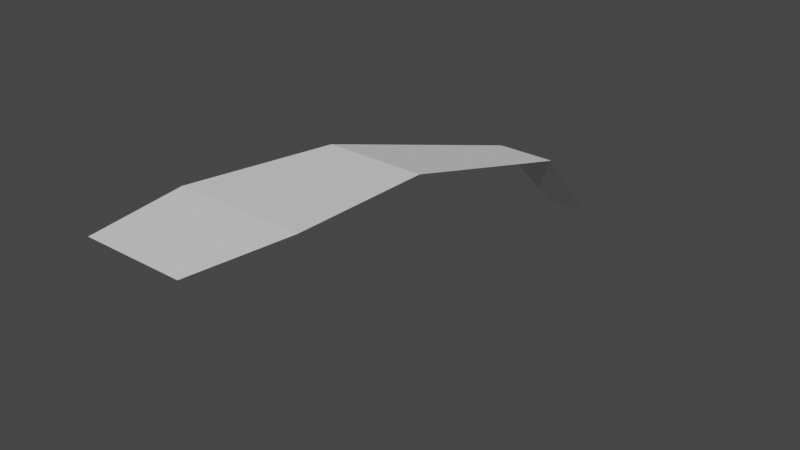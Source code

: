 # Source: Palm03.blend  (saved by Blender 2.80.75; exported with 4.5.12 LTS)
import bpy
from mathutils import Matrix  # noqa: F401  (used for matrix-valued properties, if any)

bpy.ops.wm.read_factory_settings(use_empty=True)
scene = bpy.context.scene
scene.name = 'Scene'

# ---- collections
col_collection = bpy.data.collections.new('Collection'); scene.collection.children.link(col_collection)

# ---- world
world_world = bpy.data.worlds.new('World'); scene.world = world_world
world_world.use_nodes = True; world_world.node_tree.nodes.clear()
_N = world_world.node_tree.nodes; _L = world_world.node_tree.links
n0 = _N.new('ShaderNodeOutputWorld'); n0.name = 'World Output'; n0.location = (300, 300)
n1 = _N.new('ShaderNodeBackground'); n1.name = 'Background'; n1.location = (10, 300)
n1.inputs[0].default_value = (0.05088, 0.05088, 0.05088, 1.0)
_L.new(n1.outputs[0], n0.inputs[0])
n0.is_active_output = True
world_world.color = (0.05088, 0.05088, 0.05088)
world_world.use_sun_shadow = False
world_world.sun_shadow_jitter_overblur = 0.0

# ---- meshes
me_plane = bpy.data.meshes.new('Plane')
me_plane.from_pydata([(-0.7214, -1.77, 0.5217), (0.7214, -1.77, 0.5217), (-0.5662, 0.01299, 0.3865), (0.5662, 0.01299, 0.3865), (-0.3503, 2.713, -0.4485), (0.3503, 2.713, -0.4485), (-0.2399, 3.714, -1.503), (0.2399, 3.714, -1.503), (-0.5562, -2.9, 0.5217), (0.5562, -2.9, 0.5217), (-0.7214, -1.77, 0.5217), (0.7214, -1.77, 0.5217)], [], [(0, 1, 3, 2), (2, 3, 5, 4), (4, 5, 7, 6), (8, 9, 11, 10)])
_uv = me_plane.uv_layers.new(name='UVMap')
_uv.uv.foreach_set('vector', [0.0, 1.0, 1.0, 1.0, 1.0, 1.0, 0.0, 1.0, 0.0, 1.0, 1.0, 1.0, 1.0, 1.0, 0.0, 1.0, 0.0, 1.0, 1.0, 1.0, 1.0, 1.0, 0.0, 1.0, 0.0, 0.0, 1.0, 0.0, 1.0, 1.0, 0.0, 1.0])
me_plane.use_remesh_preserve_volume = False
me_plane.use_remesh_preserve_attributes = False
me_plane.use_mirror_vertex_groups = False
me_plane.update()

# ---- objects
ob_plane = bpy.data.objects.new('Plane', me_plane)

# ---- transforms, parenting, visibility, modifiers, constraints
ob_plane.location = (0.2786, 2.77, -0.498)
ob_plane.lineart.crease_threshold = 0.0

# ---- collection membership
col_collection.objects.link(ob_plane)

# ---- scene / render settings (as saved in the file)
scene.frame_start = 1; scene.frame_end = 250; scene.frame_set(1)
scene.render.engine = 'BLENDER_EEVEE_NEXT'
scene.cycles.use_denoising = False
scene.cycles.samples = 128
scene.cycles.sampling_pattern = 'TABULATED_SOBOL'
scene.cycles.use_adaptive_sampling = False
scene.cycles.use_light_tree = False
scene.view_settings.view_transform = 'Filmic'
bpy.context.view_layer.update()

# ---- added for rendering (the .blend has no active camera and no usable light): camera, sun
cam_auto = bpy.data.cameras.new('AutoCamera')
cam_auto.lens = 50.0
cam_auto.sensor_width = 36.0
cam_auto.clip_end = 1000.0
ob_auto_camera = bpy.data.objects.new('AutoCamera', cam_auto)
scene.collection.objects.link(ob_auto_camera)
ob_auto_camera.location = (6.81606, -4.66845, 4.2412)
ob_auto_camera.rotation_euler = (1.09748, -7.21219e-08, 0.694738)
scene.camera = ob_auto_camera
light_auto_sun = bpy.data.lights.new('AutoSun', 'SUN')
light_auto_sun.energy = 3.0
light_auto_sun.angle = 0.0523599
ob_auto_sun = bpy.data.objects.new('AutoSun', light_auto_sun)
scene.collection.objects.link(ob_auto_sun)
ob_auto_sun.rotation_euler = (0.872665, 0.174533, 0.523599)
bpy.context.view_layer.update()
